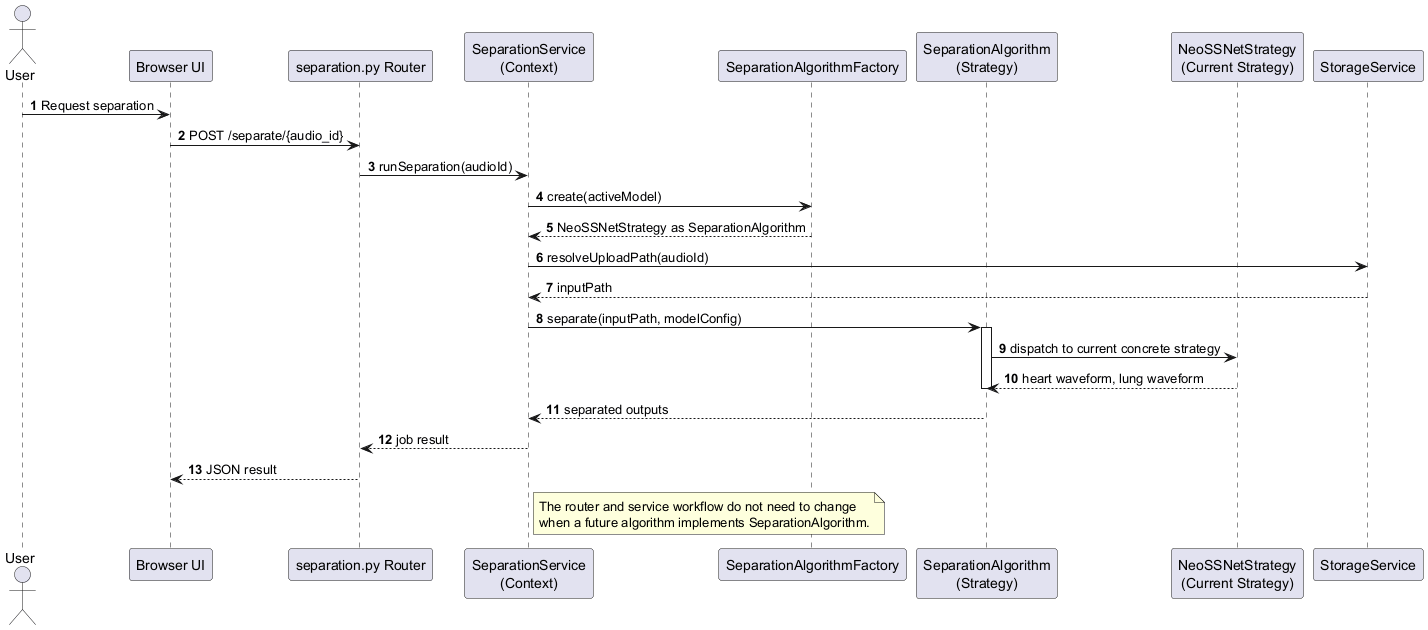

The diagram above was rendered by PlantUML. Its source (embedded in the PNG):
@startuml
' Strategy Pattern sequence diagram.
' Suggested LaTeX placement: normal page or landscape if rendered wide.

skinparam shadowing false
autonumber

actor User
participant "Browser UI" as Browser
participant "separation.py Router" as Router
participant "SeparationService\n(Context)" as Service
participant "SeparationAlgorithmFactory" as Factory
participant "SeparationAlgorithm\n(Strategy)" as Strategy
participant "NeoSSNetStrategy\n(Current Strategy)" as NeoSSNet
participant "StorageService" as Storage

User -> Browser : Request separation
Browser -> Router : POST /separate/{audio_id}
Router -> Service : runSeparation(audioId)

Service -> Factory : create(activeModel)
Factory --> Service : NeoSSNetStrategy as SeparationAlgorithm

Service -> Storage : resolveUploadPath(audioId)
Storage --> Service : inputPath

Service -> Strategy : separate(inputPath, modelConfig)
activate Strategy
Strategy -> NeoSSNet : dispatch to current concrete strategy
NeoSSNet --> Strategy : heart waveform, lung waveform
deactivate Strategy

Strategy --> Service : separated outputs
Service --> Router : job result
Router --> Browser : JSON result

note right of Service
  The router and service workflow do not need to change
  when a future algorithm implements SeparationAlgorithm.
end note

@enduml